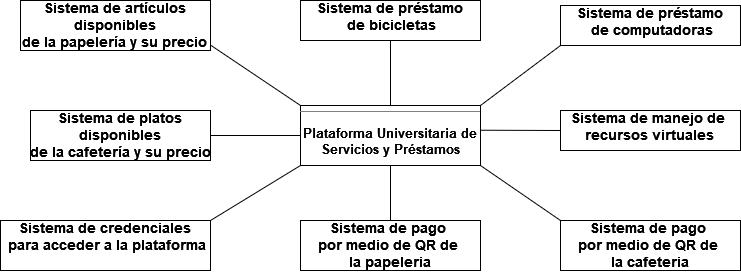

The diagram above was exported from draw.io. Its source (the exported page's mxGraphModel, read from the mxfile embedded in the PNG):
<mxGraphModel dx="926" dy="495" grid="1" gridSize="10" guides="1" tooltips="1" connect="1" arrows="1" fold="1" page="1" pageScale="1" pageWidth="1100" pageHeight="850" background="none" math="0" shadow="0">
  <root>
    <mxCell id="0" />
    <mxCell id="1" parent="0" />
    <mxCell id="b94bc138ca980ef-1" value="&lt;hr align=&quot;center&quot; size=&quot;1&quot;&gt;&lt;h3 align=&quot;center&quot; style=&quot;font-size: 13px;&quot; id=&quot;yui_3_17_2_1_1709949351235_62&quot;&gt;&lt;font style=&quot;font-size: 13px;&quot;&gt;Plataforma Universitaria de&lt;br&gt;Servicios y Préstamos&lt;/font&gt;&lt;/h3&gt;" style="verticalAlign=top;align=center;overflow=fill;fontSize=12;fontFamily=Helvetica;html=1;rounded=0;shadow=0;comic=0;labelBackgroundColor=none;strokeWidth=1" parent="1" vertex="1">
      <mxGeometry x="460" y="365" width="180" height="60" as="geometry" />
    </mxCell>
    <mxCell id="Ofg1XpPn1D7XjlzfJ7gX-1" value="&lt;div align=&quot;center&quot;&gt;&lt;b style=&quot;font-size: 14px;&quot;&gt;Sistema de préstamo&lt;/b&gt;&lt;br&gt;&lt;b style=&quot;font-size: 14px;&quot;&gt;&amp;nbsp;de bicicletas&lt;/b&gt;&lt;br&gt;&lt;/div&gt;" style="verticalAlign=top;align=center;overflow=fill;fontSize=12;fontFamily=Helvetica;html=1;rounded=0;shadow=0;comic=0;labelBackgroundColor=none;strokeWidth=1" vertex="1" parent="1">
      <mxGeometry x="460" y="260" width="180" height="40" as="geometry" />
    </mxCell>
    <mxCell id="Ofg1XpPn1D7XjlzfJ7gX-2" value="&lt;div align=&quot;center&quot;&gt;&lt;b style=&quot;font-size: 14px;&quot;&gt;Sistema de préstamo&lt;/b&gt;&lt;br&gt;&lt;b style=&quot;font-size: 14px;&quot;&gt;&amp;nbsp;de computadoras&lt;/b&gt;&lt;br&gt;&lt;/div&gt;" style="verticalAlign=top;align=center;overflow=fill;fontSize=12;fontFamily=Helvetica;html=1;rounded=0;shadow=0;comic=0;labelBackgroundColor=none;strokeWidth=1" vertex="1" parent="1">
      <mxGeometry x="720" y="265" width="180" height="40" as="geometry" />
    </mxCell>
    <mxCell id="Ofg1XpPn1D7XjlzfJ7gX-3" value="&lt;div align=&quot;center&quot;&gt;&lt;b style=&quot;font-size: 14px;&quot;&gt;Sistema de manejo de&amp;nbsp;&lt;/b&gt;&lt;/div&gt;&lt;div align=&quot;center&quot;&gt;&lt;b style=&quot;font-size: 14px;&quot;&gt;recursos virtuales&lt;/b&gt;&lt;br&gt;&lt;/div&gt;" style="verticalAlign=top;align=center;overflow=fill;fontSize=12;fontFamily=Helvetica;html=1;rounded=0;shadow=0;comic=0;labelBackgroundColor=none;strokeWidth=1" vertex="1" parent="1">
      <mxGeometry x="720" y="370" width="180" height="40" as="geometry" />
    </mxCell>
    <mxCell id="Ofg1XpPn1D7XjlzfJ7gX-4" value="&lt;div align=&quot;center&quot;&gt;&lt;b style=&quot;font-size: 14px;&quot;&gt;Sistema de pago&amp;nbsp;&lt;/b&gt;&lt;/div&gt;&lt;div align=&quot;center&quot;&gt;&lt;b style=&quot;font-size: 14px;&quot;&gt;por medio de QR de&amp;nbsp;&lt;/b&gt;&lt;/div&gt;&lt;div align=&quot;center&quot;&gt;&lt;b style=&quot;font-size: 14px;&quot;&gt;la cafeteria&lt;/b&gt;&lt;br&gt;&lt;/div&gt;" style="verticalAlign=top;align=center;overflow=fill;fontSize=12;fontFamily=Helvetica;html=1;rounded=0;shadow=0;comic=0;labelBackgroundColor=none;strokeWidth=1" vertex="1" parent="1">
      <mxGeometry x="720" y="480" width="180" height="50" as="geometry" />
    </mxCell>
    <mxCell id="Ofg1XpPn1D7XjlzfJ7gX-6" value="&lt;div align=&quot;center&quot;&gt;&lt;b style=&quot;font-size: 14px;&quot;&gt;Sistema de pago&amp;nbsp;&lt;/b&gt;&lt;/div&gt;&lt;div align=&quot;center&quot;&gt;&lt;b style=&quot;font-size: 14px;&quot;&gt;por medio de QR de&amp;nbsp;&lt;/b&gt;&lt;/div&gt;&lt;div align=&quot;center&quot;&gt;&lt;b style=&quot;font-size: 14px;&quot;&gt;la papeleria&lt;/b&gt;&lt;br&gt;&lt;/div&gt;" style="verticalAlign=top;align=center;overflow=fill;fontSize=12;fontFamily=Helvetica;html=1;rounded=0;shadow=0;comic=0;labelBackgroundColor=none;strokeWidth=1" vertex="1" parent="1">
      <mxGeometry x="460" y="480" width="180" height="50" as="geometry" />
    </mxCell>
    <mxCell id="Ofg1XpPn1D7XjlzfJ7gX-7" value="&lt;div align=&quot;center&quot;&gt;&lt;b style=&quot;font-size: 14px;&quot;&gt;Sistema de artículos&lt;/b&gt;&lt;/div&gt;&lt;div align=&quot;center&quot;&gt;&lt;b style=&quot;font-size: 14px;&quot;&gt;&amp;nbsp;disponibles&amp;nbsp;&lt;/b&gt;&lt;/div&gt;&lt;div align=&quot;center&quot;&gt;&lt;b style=&quot;font-size: 14px;&quot;&gt;de la papelería y su precio&lt;br&gt;&lt;/b&gt;&lt;/div&gt;" style="verticalAlign=top;align=center;overflow=fill;fontSize=12;fontFamily=Helvetica;html=1;rounded=0;shadow=0;comic=0;labelBackgroundColor=none;strokeWidth=1" vertex="1" parent="1">
      <mxGeometry x="180" y="260" width="190" height="50" as="geometry" />
    </mxCell>
    <mxCell id="Ofg1XpPn1D7XjlzfJ7gX-9" value="&lt;div align=&quot;center&quot;&gt;&lt;b style=&quot;font-size: 14px;&quot;&gt;Sistema de platos &lt;br&gt;&lt;/b&gt;&lt;/div&gt;&lt;div align=&quot;center&quot;&gt;&lt;b style=&quot;font-size: 14px;&quot;&gt;&amp;nbsp;disponibles&amp;nbsp;&lt;/b&gt;&lt;/div&gt;&lt;div align=&quot;center&quot;&gt;&lt;b style=&quot;font-size: 14px;&quot;&gt;de la cafetería y su precio&amp;nbsp; &lt;br&gt;&lt;/b&gt;&lt;/div&gt;" style="verticalAlign=top;align=center;overflow=fill;fontSize=12;fontFamily=Helvetica;html=1;rounded=0;shadow=0;comic=0;labelBackgroundColor=none;strokeWidth=1" vertex="1" parent="1">
      <mxGeometry x="190" y="370" width="180" height="50" as="geometry" />
    </mxCell>
    <mxCell id="Ofg1XpPn1D7XjlzfJ7gX-10" value="&lt;div align=&quot;center&quot;&gt;&lt;b style=&quot;font-size: 14px;&quot;&gt;Sistema de credenciales&lt;/b&gt;&lt;/div&gt;&lt;div align=&quot;center&quot;&gt;&lt;b style=&quot;font-size: 14px;&quot;&gt;&amp;nbsp;para acceder a la plataforma&lt;br&gt;&lt;/b&gt;&lt;/div&gt;" style="verticalAlign=top;align=center;overflow=fill;fontSize=12;fontFamily=Helvetica;html=1;rounded=0;shadow=0;comic=0;labelBackgroundColor=none;strokeWidth=1" vertex="1" parent="1">
      <mxGeometry x="160" y="480" width="210" height="50" as="geometry" />
    </mxCell>
    <mxCell id="Ofg1XpPn1D7XjlzfJ7gX-14" value="" style="endArrow=none;html=1;rounded=0;exitX=1.003;exitY=0.899;exitDx=0;exitDy=0;exitPerimeter=0;entryX=0;entryY=0;entryDx=0;entryDy=0;" edge="1" parent="1" source="Ofg1XpPn1D7XjlzfJ7gX-7" target="b94bc138ca980ef-1">
      <mxGeometry width="50" height="50" relative="1" as="geometry">
        <mxPoint x="450" y="230" as="sourcePoint" />
        <mxPoint x="500" y="180" as="targetPoint" />
      </mxGeometry>
    </mxCell>
    <mxCell id="Ofg1XpPn1D7XjlzfJ7gX-16" value="" style="endArrow=none;html=1;rounded=0;exitX=1;exitY=0.5;exitDx=0;exitDy=0;entryX=0;entryY=0.5;entryDx=0;entryDy=0;" edge="1" parent="1" source="Ofg1XpPn1D7XjlzfJ7gX-9" target="b94bc138ca980ef-1">
      <mxGeometry width="50" height="50" relative="1" as="geometry">
        <mxPoint x="380" y="390" as="sourcePoint" />
        <mxPoint x="479" y="450" as="targetPoint" />
      </mxGeometry>
    </mxCell>
    <mxCell id="Ofg1XpPn1D7XjlzfJ7gX-18" value="" style="endArrow=none;html=1;rounded=0;exitX=1;exitY=0;exitDx=0;exitDy=0;entryX=0;entryY=1;entryDx=0;entryDy=0;" edge="1" parent="1" source="Ofg1XpPn1D7XjlzfJ7gX-10" target="b94bc138ca980ef-1">
      <mxGeometry width="50" height="50" relative="1" as="geometry">
        <mxPoint x="540" y="380" as="sourcePoint" />
        <mxPoint x="590" y="330" as="targetPoint" />
      </mxGeometry>
    </mxCell>
    <mxCell id="Ofg1XpPn1D7XjlzfJ7gX-19" value="" style="endArrow=none;html=1;rounded=0;entryX=0;entryY=1;entryDx=0;entryDy=0;exitX=1;exitY=0;exitDx=0;exitDy=0;" edge="1" parent="1" source="b94bc138ca980ef-1" target="Ofg1XpPn1D7XjlzfJ7gX-2">
      <mxGeometry width="50" height="50" relative="1" as="geometry">
        <mxPoint x="660" y="365" as="sourcePoint" />
        <mxPoint x="710" y="315" as="targetPoint" />
      </mxGeometry>
    </mxCell>
    <mxCell id="Ofg1XpPn1D7XjlzfJ7gX-22" value="" style="endArrow=none;html=1;rounded=0;entryX=0.5;entryY=1;entryDx=0;entryDy=0;exitX=0.5;exitY=0;exitDx=0;exitDy=0;" edge="1" parent="1" source="b94bc138ca980ef-1" target="Ofg1XpPn1D7XjlzfJ7gX-1">
      <mxGeometry width="50" height="50" relative="1" as="geometry">
        <mxPoint x="510" y="360" as="sourcePoint" />
        <mxPoint x="560" y="310" as="targetPoint" />
      </mxGeometry>
    </mxCell>
    <mxCell id="Ofg1XpPn1D7XjlzfJ7gX-23" value="" style="endArrow=none;html=1;rounded=0;exitX=0.5;exitY=0;exitDx=0;exitDy=0;entryX=0.5;entryY=1;entryDx=0;entryDy=0;" edge="1" parent="1" source="Ofg1XpPn1D7XjlzfJ7gX-6" target="b94bc138ca980ef-1">
      <mxGeometry width="50" height="50" relative="1" as="geometry">
        <mxPoint x="500" y="410" as="sourcePoint" />
        <mxPoint x="550" y="360" as="targetPoint" />
      </mxGeometry>
    </mxCell>
    <mxCell id="Ofg1XpPn1D7XjlzfJ7gX-24" value="" style="endArrow=none;html=1;rounded=0;entryX=0;entryY=0.5;entryDx=0;entryDy=0;exitX=1.002;exitY=0.412;exitDx=0;exitDy=0;exitPerimeter=0;" edge="1" parent="1" source="b94bc138ca980ef-1" target="Ofg1XpPn1D7XjlzfJ7gX-3">
      <mxGeometry width="50" height="50" relative="1" as="geometry">
        <mxPoint x="660" y="415" as="sourcePoint" />
        <mxPoint x="710" y="365" as="targetPoint" />
      </mxGeometry>
    </mxCell>
    <mxCell id="Ofg1XpPn1D7XjlzfJ7gX-25" value="" style="endArrow=none;html=1;rounded=0;entryX=0;entryY=0;entryDx=0;entryDy=0;exitX=1;exitY=1;exitDx=0;exitDy=0;" edge="1" parent="1" source="b94bc138ca980ef-1" target="Ofg1XpPn1D7XjlzfJ7gX-4">
      <mxGeometry width="50" height="50" relative="1" as="geometry">
        <mxPoint x="500" y="410" as="sourcePoint" />
        <mxPoint x="550" y="360" as="targetPoint" />
      </mxGeometry>
    </mxCell>
  </root>
</mxGraphModel>